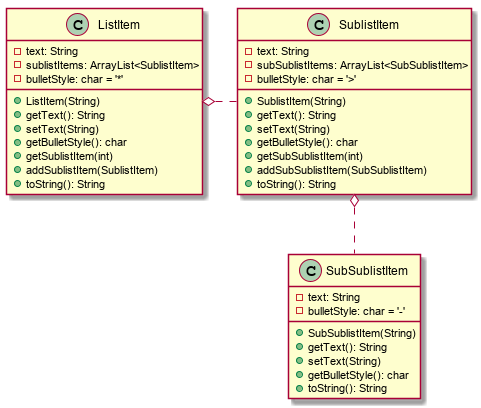

The diagram above was rendered by PlantUML. Its source (embedded in the PNG):
@startuml

class ListItem
{
  - text: String
  - sublistItems: ArrayList<SublistItem>
  - bulletStyle: char = '*'
  + ListItem(String)
  + getText(): String
  + setText(String)
  + getBulletStyle(): char
  + getSublistItem(int)
  + addSublistItem(SublistItem)
  + toString(): String
}

class SublistItem
{
  - text: String
  - subSublistItems: ArrayList<SubSublistItem>
  - bulletStyle: char = '>'
  + SublistItem(String)
  + getText(): String
  + setText(String)
  + getBulletStyle(): char
  + getSubSublistItem(int)
  + addSubSublistItem(SubSublistItem)
  + toString(): String
}

class SubSublistItem
{
    - text: String
    - bulletStyle: char = '-'
    + SubSublistItem(String)
    + getText(): String
    + setText(String)
    + getBulletStyle(): char
    + toString(): String
}

ListItem o. SublistItem

SublistItem o.. SubSublistItem

@enduml